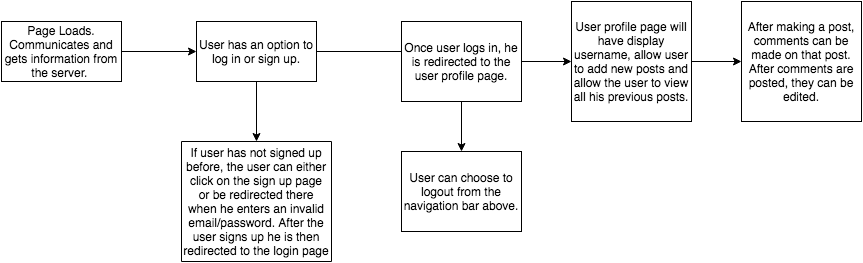

The diagram above was exported from draw.io. Its source (the exported page's mxGraphModel, read from the mxfile embedded in the PNG):
<mxGraphModel dx="1427" dy="450" grid="1" gridSize="10" guides="1" tooltips="1" connect="1" arrows="1" fold="1" page="0" pageScale="1" pageWidth="1169" pageHeight="826" background="#ffffff" math="0" shadow="0">
  <root>
    <mxCell id="0" />
    <mxCell id="1" parent="0" />
    <mxCell id="19a3dc4bac492b4f-67" value="" style="edgeStyle=orthogonalEdgeStyle;rounded=0;html=1;jettySize=auto;orthogonalLoop=1;" edge="1" parent="1" source="19a3dc4bac492b4f-59" target="19a3dc4bac492b4f-62">
      <mxGeometry relative="1" as="geometry" />
    </mxCell>
    <mxCell id="19a3dc4bac492b4f-59" value="Page Loads. Communicates and gets information from the server.&amp;nbsp;" style="whiteSpace=wrap;html=1;" vertex="1" parent="1">
      <mxGeometry x="-180" y="120" width="120" height="60" as="geometry" />
    </mxCell>
    <mxCell id="19a3dc4bac492b4f-80" value="" style="edgeStyle=orthogonalEdgeStyle;rounded=0;html=1;jettySize=auto;orthogonalLoop=1;" edge="1" parent="1" source="19a3dc4bac492b4f-62">
      <mxGeometry relative="1" as="geometry">
        <mxPoint x="270" y="150" as="targetPoint" />
      </mxGeometry>
    </mxCell>
    <mxCell id="19a3dc4bac492b4f-90" value="" style="edgeStyle=orthogonalEdgeStyle;rounded=0;html=1;jettySize=auto;orthogonalLoop=1;" edge="1" parent="1" source="19a3dc4bac492b4f-62" target="19a3dc4bac492b4f-70">
      <mxGeometry relative="1" as="geometry" />
    </mxCell>
    <mxCell id="19a3dc4bac492b4f-62" value="User has an option to log in or sign up." style="whiteSpace=wrap;html=1;" vertex="1" parent="1">
      <mxGeometry x="15" y="120" width="120" height="60" as="geometry" />
    </mxCell>
    <mxCell id="19a3dc4bac492b4f-83" value="" style="edgeStyle=orthogonalEdgeStyle;rounded=0;html=1;jettySize=auto;orthogonalLoop=1;" edge="1" parent="1" source="19a3dc4bac492b4f-68" target="19a3dc4bac492b4f-74">
      <mxGeometry relative="1" as="geometry" />
    </mxCell>
    <mxCell id="19a3dc4bac492b4f-86" value="" style="edgeStyle=orthogonalEdgeStyle;rounded=0;html=1;jettySize=auto;orthogonalLoop=1;" edge="1" parent="1" source="19a3dc4bac492b4f-68" target="19a3dc4bac492b4f-85">
      <mxGeometry relative="1" as="geometry" />
    </mxCell>
    <mxCell id="19a3dc4bac492b4f-68" value="Once user logs in, he is redirected to the user profile page." style="whiteSpace=wrap;html=1;" vertex="1" parent="1">
      <mxGeometry x="220" y="120" width="120" height="80" as="geometry" />
    </mxCell>
    <mxCell id="19a3dc4bac492b4f-85" value="User can choose to logout from the navigation bar above." style="whiteSpace=wrap;html=1;" vertex="1" parent="1">
      <mxGeometry x="220" y="250" width="120" height="80" as="geometry" />
    </mxCell>
    <mxCell id="19a3dc4bac492b4f-84" value="" style="edgeStyle=orthogonalEdgeStyle;rounded=0;html=1;jettySize=auto;orthogonalLoop=1;" edge="1" parent="1" source="19a3dc4bac492b4f-74" target="19a3dc4bac492b4f-76">
      <mxGeometry relative="1" as="geometry" />
    </mxCell>
    <mxCell id="19a3dc4bac492b4f-74" value="User profile page will have display username, allow user to add new posts and allow the user to view all his previous posts." style="whiteSpace=wrap;html=1;" vertex="1" parent="1">
      <mxGeometry x="390" y="100" width="120" height="120" as="geometry" />
    </mxCell>
    <mxCell id="19a3dc4bac492b4f-76" value="After making a post, comments can be made on that post. After comments are posted, they can be edited." style="whiteSpace=wrap;html=1;" vertex="1" parent="1">
      <mxGeometry x="560" y="100" width="120" height="120" as="geometry" />
    </mxCell>
    <mxCell id="19a3dc4bac492b4f-70" value="If user has not signed up before, the user can either click on the sign up page or be redirected there when he enters an invalid email/password. After the user signs up he is then redirected to the login page" style="whiteSpace=wrap;html=1;direction=south;" vertex="1" parent="1">
      <mxGeometry y="240" width="150" height="120" as="geometry" />
    </mxCell>
  </root>
</mxGraphModel>